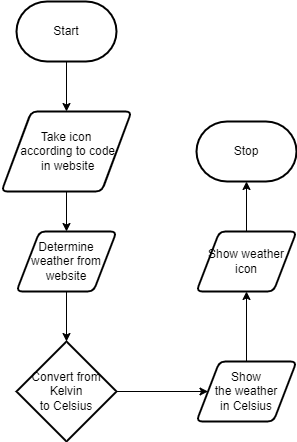

The diagram above was exported from draw.io. Its source (the exported page's mxGraphModel, read from the mxfile embedded in the PNG):
<mxGraphModel dx="674" dy="357" grid="1" gridSize="10" guides="1" tooltips="1" connect="1" arrows="1" fold="1" page="1" pageScale="1" pageWidth="827" pageHeight="1169" math="0" shadow="0">
  <root>
    <mxCell id="0" />
    <mxCell id="1" parent="0" />
    <mxCell id="11" style="edgeStyle=none;html=1;entryX=0.5;entryY=0;entryDx=0;entryDy=0;" edge="1" parent="1" source="2" target="3">
      <mxGeometry relative="1" as="geometry" />
    </mxCell>
    <mxCell id="2" value="Start" style="strokeWidth=2;html=1;shape=mxgraph.flowchart.terminator;whiteSpace=wrap;" parent="1" vertex="1">
      <mxGeometry x="40" y="30" width="100" height="60" as="geometry" />
    </mxCell>
    <mxCell id="12" style="edgeStyle=none;html=1;entryX=0.5;entryY=0;entryDx=0;entryDy=0;" edge="1" parent="1" source="3" target="4">
      <mxGeometry relative="1" as="geometry" />
    </mxCell>
    <mxCell id="3" value="Take icon&lt;br&gt;&amp;nbsp;according to code&lt;br&gt;&amp;nbsp;in website" style="shape=parallelogram;html=1;strokeWidth=2;perimeter=parallelogramPerimeter;whiteSpace=wrap;rounded=1;arcSize=12;size=0.23;" parent="1" vertex="1">
      <mxGeometry x="25" y="140" width="130" height="80" as="geometry" />
    </mxCell>
    <mxCell id="13" style="edgeStyle=none;html=1;entryX=0.5;entryY=0;entryDx=0;entryDy=0;entryPerimeter=0;" edge="1" parent="1" source="4" target="7">
      <mxGeometry relative="1" as="geometry" />
    </mxCell>
    <mxCell id="4" value="Determine weather from&lt;br&gt;website" style="shape=parallelogram;html=1;strokeWidth=2;perimeter=parallelogramPerimeter;whiteSpace=wrap;rounded=1;arcSize=12;size=0.23;" parent="1" vertex="1">
      <mxGeometry x="40" y="260" width="100" height="60" as="geometry" />
    </mxCell>
    <mxCell id="14" style="edgeStyle=none;html=1;entryX=0;entryY=0.5;entryDx=0;entryDy=0;" edge="1" parent="1" source="7" target="8">
      <mxGeometry relative="1" as="geometry" />
    </mxCell>
    <mxCell id="7" value="&lt;span&gt;Convert from Kelvin&lt;/span&gt;&lt;br&gt;&lt;span&gt;to Celsius&lt;/span&gt;" style="strokeWidth=2;html=1;shape=mxgraph.flowchart.decision;whiteSpace=wrap;" vertex="1" parent="1">
      <mxGeometry x="40" y="370" width="100" height="100" as="geometry" />
    </mxCell>
    <mxCell id="15" style="edgeStyle=none;html=1;entryX=0.5;entryY=1;entryDx=0;entryDy=0;" edge="1" parent="1" source="8" target="9">
      <mxGeometry relative="1" as="geometry" />
    </mxCell>
    <mxCell id="8" value="Show&lt;br&gt;&amp;nbsp;the weather &lt;br&gt;in Celsius" style="shape=parallelogram;html=1;strokeWidth=2;perimeter=parallelogramPerimeter;whiteSpace=wrap;rounded=1;arcSize=12;size=0.23;" vertex="1" parent="1">
      <mxGeometry x="220" y="390" width="100" height="60" as="geometry" />
    </mxCell>
    <mxCell id="16" style="edgeStyle=none;html=1;entryX=0.5;entryY=1;entryDx=0;entryDy=0;entryPerimeter=0;" edge="1" parent="1" source="9" target="10">
      <mxGeometry relative="1" as="geometry" />
    </mxCell>
    <mxCell id="9" value="Show weather icon" style="shape=parallelogram;html=1;strokeWidth=2;perimeter=parallelogramPerimeter;whiteSpace=wrap;rounded=1;arcSize=12;size=0.23;" vertex="1" parent="1">
      <mxGeometry x="220" y="260" width="100" height="60" as="geometry" />
    </mxCell>
    <mxCell id="10" value="Stop" style="strokeWidth=2;html=1;shape=mxgraph.flowchart.terminator;whiteSpace=wrap;" vertex="1" parent="1">
      <mxGeometry x="220" y="150" width="100" height="60" as="geometry" />
    </mxCell>
  </root>
</mxGraphModel>